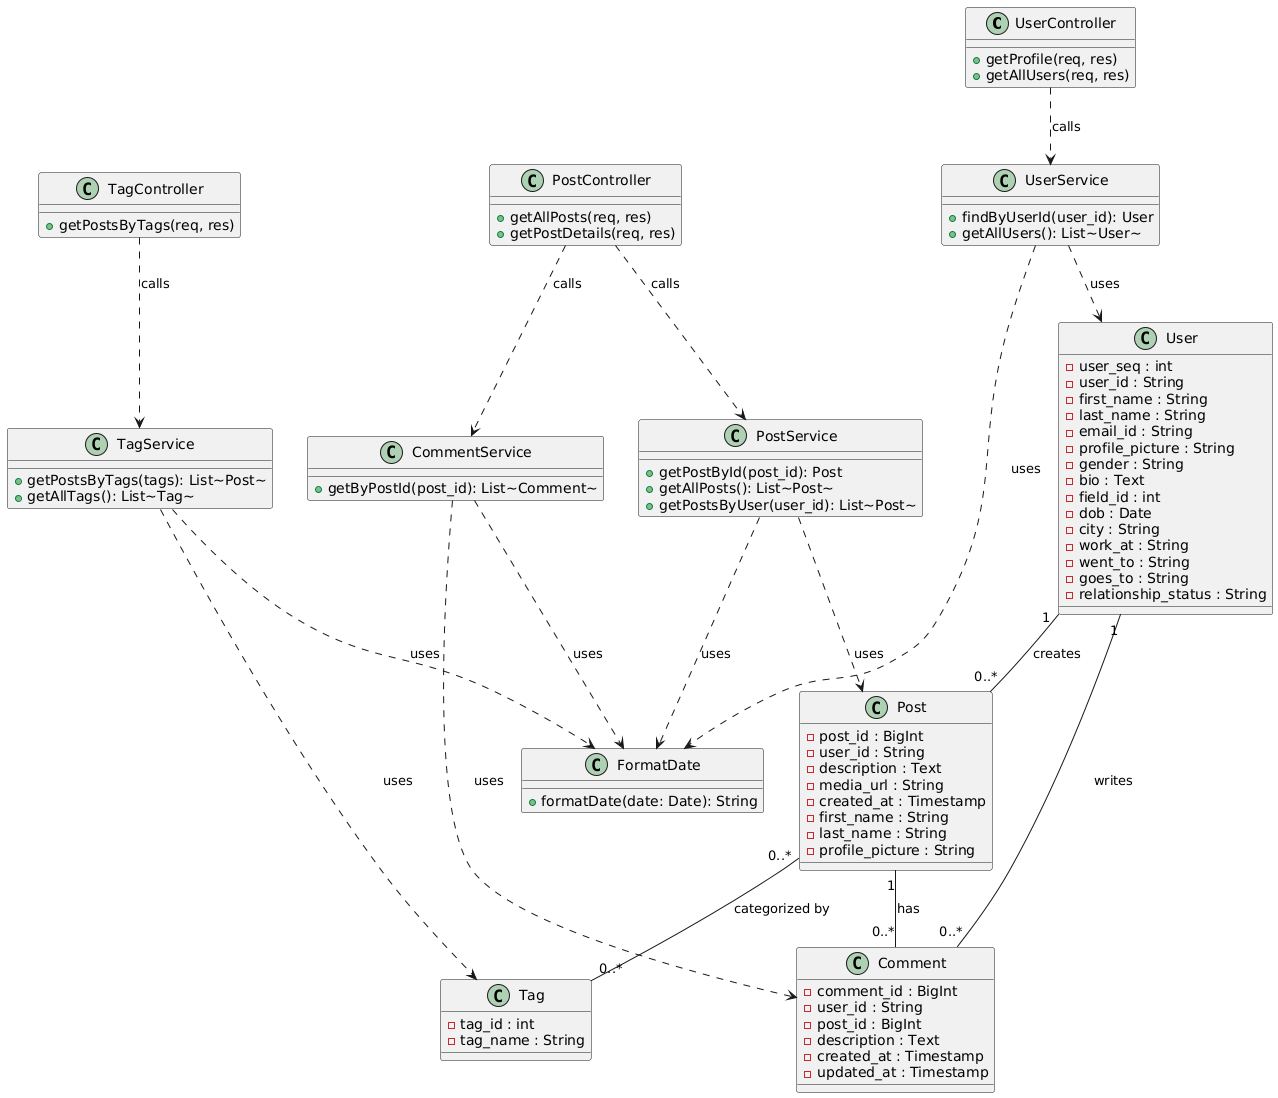

The diagram above was rendered by PlantUML. Its source (embedded in the PNG):
@startuml
' ===== Controller Layer =====
class UserController {
  + getProfile(req, res)
  + getAllUsers(req, res)
}

class PostController {
  + getAllPosts(req, res)
  + getPostDetails(req, res)
}

class TagController {
  + getPostsByTags(req, res)
}

' ===== Service Layer =====
class UserService {
  + findByUserId(user_id): User
  + getAllUsers(): List~User~
}

class PostService {
  + getPostById(post_id): Post
  + getAllPosts(): List~Post~
  + getPostsByUser(user_id): List~Post~
}

class CommentService {
  + getByPostId(post_id): List~Comment~
}

class TagService {
  + getPostsByTags(tags): List~Post~
  + getAllTags(): List~Tag~
}

' ===== Utility Class =====
class FormatDate {
  + formatDate(date: Date): String
}

' ===== Domain Model Layer =====
class User {
  - user_seq : int
  - user_id : String
  - first_name : String
  - last_name : String
  - email_id : String
  - profile_picture : String
  - gender : String
  - bio : Text
  - field_id : int
  - dob : Date
  - city : String
  - work_at : String
  - went_to : String
  - goes_to : String
  - relationship_status : String
}

class Post {
  - post_id : BigInt
  - user_id : String
  - description : Text
  - media_url : String
  - created_at : Timestamp
  - first_name : String
  - last_name : String
  - profile_picture : String


}

class Tag {
  - tag_id : int
  - tag_name : String
}

class Comment {
  - comment_id : BigInt
  - user_id : String
  - post_id : BigInt
  - description : Text
  - created_at : Timestamp
  - updated_at : Timestamp
}

' ===== Relationships =====

' Service uses domain
UserService ..> User : uses
PostService ..> Post : uses
TagService ..> Tag : uses
CommentService ..> Comment : uses

' Controllers call services
UserController ..> UserService : calls
PostController ..> PostService : calls
PostController ..> CommentService : calls
TagController ..> TagService : calls

' Domain model relationships
User "1" -- "0..*" Post : creates
Post "0..*" -- "0..*" Tag : categorized by
User "1" -- "0..*" Comment : writes
Post "1" -- "0..*" Comment : has

' Utility usage
UserService ..> FormatDate : uses
PostService ..> FormatDate : uses
CommentService ..> FormatDate : uses
TagService ..> FormatDate : uses
@enduml